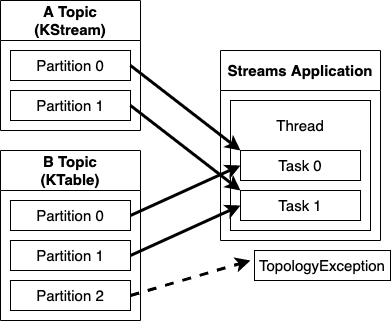

The diagram above was exported from draw.io. Its source (the exported page's mxGraphModel, read from the mxfile embedded in the PNG):
<mxGraphModel dx="538" dy="1011" grid="1" gridSize="10" guides="1" tooltips="1" connect="1" arrows="1" fold="1" page="1" pageScale="1" pageWidth="827" pageHeight="1169" math="0" shadow="0">
  <root>
    <mxCell id="0" />
    <mxCell id="1" parent="0" />
    <mxCell id="H8PRDeBtsVb3ZzNapuMt-2" value="&lt;font style=&quot;font-size: 15px;&quot;&gt;A Topic&lt;br&gt;(KStream)&lt;/font&gt;" style="swimlane;whiteSpace=wrap;html=1;startSize=40;" vertex="1" parent="1">
      <mxGeometry x="100" y="280" width="140" height="130" as="geometry" />
    </mxCell>
    <mxCell id="H8PRDeBtsVb3ZzNapuMt-3" value="Partition 0" style="rounded=0;whiteSpace=wrap;html=1;fontSize=15;" vertex="1" parent="H8PRDeBtsVb3ZzNapuMt-2">
      <mxGeometry x="10" y="50" width="120" height="30" as="geometry" />
    </mxCell>
    <mxCell id="H8PRDeBtsVb3ZzNapuMt-4" value="Partition 1" style="rounded=0;whiteSpace=wrap;html=1;fontSize=15;" vertex="1" parent="H8PRDeBtsVb3ZzNapuMt-2">
      <mxGeometry x="10" y="90" width="120" height="30" as="geometry" />
    </mxCell>
    <mxCell id="H8PRDeBtsVb3ZzNapuMt-5" value="&lt;font style=&quot;font-size: 15px;&quot;&gt;B Topic&lt;br&gt;(KTable)&lt;/font&gt;" style="swimlane;whiteSpace=wrap;html=1;startSize=40;" vertex="1" parent="1">
      <mxGeometry x="100" y="430" width="140" height="170" as="geometry" />
    </mxCell>
    <mxCell id="H8PRDeBtsVb3ZzNapuMt-6" value="Partition 0" style="rounded=0;whiteSpace=wrap;html=1;fontSize=15;" vertex="1" parent="H8PRDeBtsVb3ZzNapuMt-5">
      <mxGeometry x="10" y="50" width="120" height="30" as="geometry" />
    </mxCell>
    <mxCell id="H8PRDeBtsVb3ZzNapuMt-7" value="Partition 1" style="rounded=0;whiteSpace=wrap;html=1;fontSize=15;" vertex="1" parent="H8PRDeBtsVb3ZzNapuMt-5">
      <mxGeometry x="10" y="90" width="120" height="30" as="geometry" />
    </mxCell>
    <mxCell id="H8PRDeBtsVb3ZzNapuMt-8" value="Partition 2" style="rounded=0;whiteSpace=wrap;html=1;fontSize=15;" vertex="1" parent="H8PRDeBtsVb3ZzNapuMt-5">
      <mxGeometry x="10" y="130" width="120" height="30" as="geometry" />
    </mxCell>
    <mxCell id="H8PRDeBtsVb3ZzNapuMt-9" value="&lt;span style=&quot;font-size: 15px;&quot;&gt;Streams Application&lt;/span&gt;" style="swimlane;whiteSpace=wrap;html=1;startSize=40;" vertex="1" parent="1">
      <mxGeometry x="320" y="330" width="160" height="190" as="geometry" />
    </mxCell>
    <mxCell id="H8PRDeBtsVb3ZzNapuMt-12" value="" style="rounded=0;whiteSpace=wrap;html=1;fontSize=15;" vertex="1" parent="H8PRDeBtsVb3ZzNapuMt-9">
      <mxGeometry x="10" y="50" width="140" height="130" as="geometry" />
    </mxCell>
    <mxCell id="H8PRDeBtsVb3ZzNapuMt-10" value="Task 0" style="rounded=0;whiteSpace=wrap;html=1;fontSize=15;" vertex="1" parent="H8PRDeBtsVb3ZzNapuMt-9">
      <mxGeometry x="20" y="100" width="120" height="30" as="geometry" />
    </mxCell>
    <mxCell id="H8PRDeBtsVb3ZzNapuMt-11" value="Task 1" style="rounded=0;whiteSpace=wrap;html=1;fontSize=15;" vertex="1" parent="H8PRDeBtsVb3ZzNapuMt-9">
      <mxGeometry x="20" y="140" width="120" height="30" as="geometry" />
    </mxCell>
    <mxCell id="H8PRDeBtsVb3ZzNapuMt-13" value="Thread" style="text;html=1;strokeColor=none;fillColor=none;align=center;verticalAlign=middle;whiteSpace=wrap;rounded=0;fontSize=15;" vertex="1" parent="H8PRDeBtsVb3ZzNapuMt-9">
      <mxGeometry x="50" y="60" width="60" height="30" as="geometry" />
    </mxCell>
    <mxCell id="H8PRDeBtsVb3ZzNapuMt-14" value="" style="endArrow=classic;html=1;rounded=0;fontSize=15;strokeWidth=3;exitX=1;exitY=0.5;exitDx=0;exitDy=0;entryX=0;entryY=0;entryDx=0;entryDy=0;" edge="1" parent="1" source="H8PRDeBtsVb3ZzNapuMt-3" target="H8PRDeBtsVb3ZzNapuMt-10">
      <mxGeometry width="50" height="50" relative="1" as="geometry">
        <mxPoint x="280" y="520" as="sourcePoint" />
        <mxPoint x="330" y="470" as="targetPoint" />
      </mxGeometry>
    </mxCell>
    <mxCell id="H8PRDeBtsVb3ZzNapuMt-16" value="" style="endArrow=classic;html=1;rounded=0;fontSize=15;strokeWidth=3;exitX=1;exitY=0.5;exitDx=0;exitDy=0;entryX=0;entryY=0;entryDx=0;entryDy=0;entryPerimeter=0;" edge="1" parent="1" source="H8PRDeBtsVb3ZzNapuMt-4" target="H8PRDeBtsVb3ZzNapuMt-11">
      <mxGeometry width="50" height="50" relative="1" as="geometry">
        <mxPoint x="240" y="382.5" as="sourcePoint" />
        <mxPoint x="350.0000000000001" y="467.5" as="targetPoint" />
      </mxGeometry>
    </mxCell>
    <mxCell id="H8PRDeBtsVb3ZzNapuMt-17" value="" style="endArrow=classic;html=1;rounded=0;fontSize=15;strokeWidth=3;exitX=1;exitY=0.5;exitDx=0;exitDy=0;entryX=0;entryY=0.5;entryDx=0;entryDy=0;" edge="1" parent="1" source="H8PRDeBtsVb3ZzNapuMt-6" target="H8PRDeBtsVb3ZzNapuMt-10">
      <mxGeometry width="50" height="50" relative="1" as="geometry">
        <mxPoint x="260" y="500" as="sourcePoint" />
        <mxPoint x="370" y="585" as="targetPoint" />
      </mxGeometry>
    </mxCell>
    <mxCell id="H8PRDeBtsVb3ZzNapuMt-18" value="" style="endArrow=classic;html=1;rounded=0;fontSize=15;strokeWidth=3;exitX=1;exitY=0.5;exitDx=0;exitDy=0;entryX=0;entryY=0.5;entryDx=0;entryDy=0;" edge="1" parent="1" source="H8PRDeBtsVb3ZzNapuMt-7" target="H8PRDeBtsVb3ZzNapuMt-11">
      <mxGeometry width="50" height="50" relative="1" as="geometry">
        <mxPoint x="270" y="570" as="sourcePoint" />
        <mxPoint x="380" y="520" as="targetPoint" />
      </mxGeometry>
    </mxCell>
    <mxCell id="H8PRDeBtsVb3ZzNapuMt-19" value="" style="endArrow=classic;html=1;rounded=0;fontSize=15;strokeWidth=3;exitX=1;exitY=0.5;exitDx=0;exitDy=0;dashed=1;" edge="1" parent="1" source="H8PRDeBtsVb3ZzNapuMt-8">
      <mxGeometry width="50" height="50" relative="1" as="geometry">
        <mxPoint x="260" y="635" as="sourcePoint" />
        <mxPoint x="350" y="540" as="targetPoint" />
      </mxGeometry>
    </mxCell>
    <mxCell id="H8PRDeBtsVb3ZzNapuMt-20" value="TopologyException" style="rounded=0;whiteSpace=wrap;html=1;fontSize=15;" vertex="1" parent="1">
      <mxGeometry x="354" y="530" width="136" height="30" as="geometry" />
    </mxCell>
  </root>
</mxGraphModel>